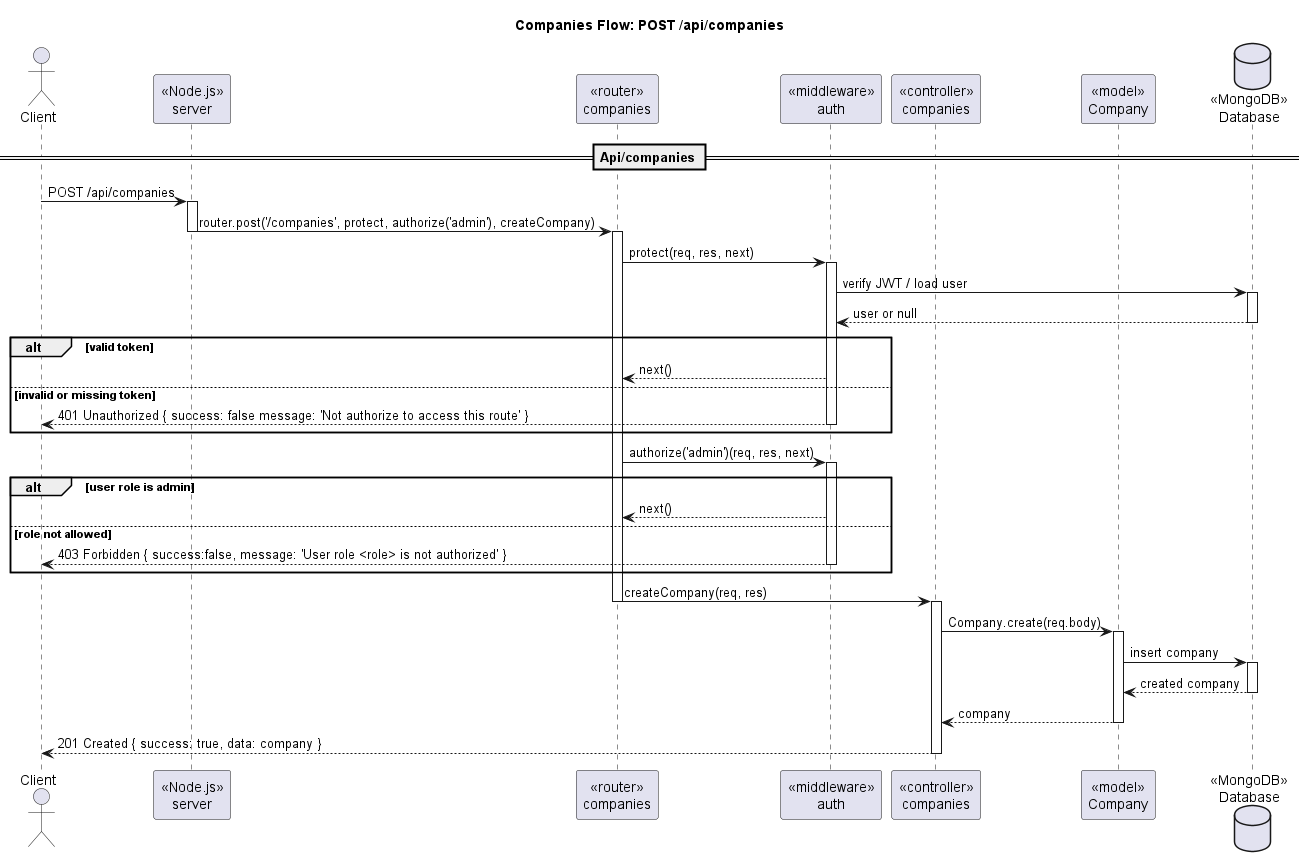

The diagram above was rendered by PlantUML. Its source (embedded in the PNG):
@startuml
title Companies Flow: POST /api/companies
actor Client
participant "«Node.js»\nserver" as Server
participant "«router»\ncompanies" as Router
participant "«middleware»\nauth" as AuthMW
participant "«controller»\ncompanies" as Ctrl
participant "«model»\nCompany" as CompanyModel
database "«MongoDB»\nDatabase" as DB

== Api/companies ==
Client -> Server : POST /api/companies
activate Server
Server -> Router : router.post('/companies', protect, authorize('admin'), createCompany)
deactivate Server
activate Router

Router -> AuthMW : protect(req, res, next)
activate AuthMW
AuthMW -> DB : verify JWT / load user
activate DB
DB --> AuthMW : user or null
deactivate DB

alt valid token
  AuthMW --> Router : next()
else invalid or missing token
  AuthMW --> Client : 401 Unauthorized { success: false message: 'Not authorize to access this route' }
  deactivate AuthMW
end
deactivate AuthMW

Router -> AuthMW : authorize('admin')(req, res, next)
activate AuthMW

alt user role is admin
  AuthMW --> Router : next()
else role not allowed
  AuthMW --> Client : 403 Forbidden { success:false, message: 'User role <role> is not authorized' }
  deactivate AuthMW
  deactivate Server
end
deactivate AuthMW

Router -> Ctrl : createCompany(req, res)
deactivate Router
activate Ctrl
Ctrl -> CompanyModel : Company.create(req.body)
activate CompanyModel
CompanyModel -> DB : insert company
activate DB
DB --> CompanyModel : created company
deactivate DB
CompanyModel --> Ctrl : company
deactivate CompanyModel

Ctrl --> Client : 201 Created { success: true, data: company }
deactivate Ctrl
deactivate Router
deactivate Server
@enduml